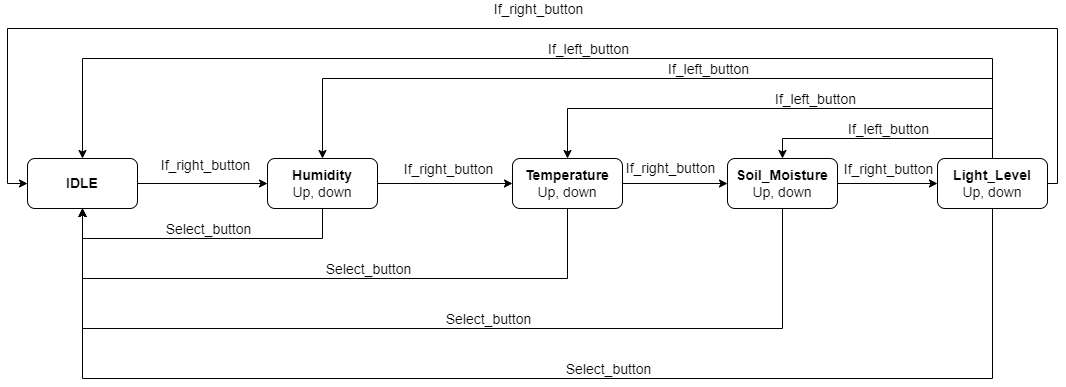

The diagram above was exported from draw.io. Its source (the exported page's mxGraphModel, read from the mxfile embedded in the PNG):
<mxGraphModel dx="1038" dy="579" grid="1" gridSize="10" guides="1" tooltips="1" connect="1" arrows="1" fold="1" page="1" pageScale="1" pageWidth="1169" pageHeight="1654" math="0" shadow="0">
  <root>
    <mxCell id="0" />
    <mxCell id="1" parent="0" />
    <mxCell id="h69b3YyCin1w3ySDGCGs-6" style="edgeStyle=orthogonalEdgeStyle;rounded=0;orthogonalLoop=1;jettySize=auto;html=1;exitX=1;exitY=0.5;exitDx=0;exitDy=0;entryX=0;entryY=0.5;entryDx=0;entryDy=0;" edge="1" parent="1" source="h69b3YyCin1w3ySDGCGs-1" target="h69b3YyCin1w3ySDGCGs-2">
      <mxGeometry relative="1" as="geometry" />
    </mxCell>
    <mxCell id="h69b3YyCin1w3ySDGCGs-1" value="&lt;b&gt;&lt;font style=&quot;font-size: 14px&quot;&gt;IDLE&lt;/font&gt;&lt;/b&gt;" style="rounded=1;whiteSpace=wrap;html=1;" vertex="1" parent="1">
      <mxGeometry x="100" y="170" width="110" height="50" as="geometry" />
    </mxCell>
    <mxCell id="h69b3YyCin1w3ySDGCGs-7" style="edgeStyle=orthogonalEdgeStyle;rounded=0;orthogonalLoop=1;jettySize=auto;html=1;exitX=1;exitY=0.5;exitDx=0;exitDy=0;entryX=0;entryY=0.5;entryDx=0;entryDy=0;" edge="1" parent="1" source="h69b3YyCin1w3ySDGCGs-2" target="h69b3YyCin1w3ySDGCGs-3">
      <mxGeometry relative="1" as="geometry" />
    </mxCell>
    <mxCell id="h69b3YyCin1w3ySDGCGs-31" style="edgeStyle=orthogonalEdgeStyle;rounded=0;orthogonalLoop=1;jettySize=auto;html=1;exitX=0.5;exitY=1;exitDx=0;exitDy=0;fontSize=14;entryX=0.5;entryY=1;entryDx=0;entryDy=0;" edge="1" parent="1" source="h69b3YyCin1w3ySDGCGs-2" target="h69b3YyCin1w3ySDGCGs-1">
      <mxGeometry relative="1" as="geometry">
        <mxPoint x="150" y="220" as="targetPoint" />
        <Array as="points">
          <mxPoint x="395" y="250" />
          <mxPoint x="155" y="250" />
        </Array>
      </mxGeometry>
    </mxCell>
    <mxCell id="h69b3YyCin1w3ySDGCGs-35" value="Select_button" style="edgeLabel;html=1;align=center;verticalAlign=middle;resizable=0;points=[];fontSize=14;" vertex="1" connectable="0" parent="h69b3YyCin1w3ySDGCGs-31">
      <mxGeometry x="-0.0733" y="2" relative="1" as="geometry">
        <mxPoint x="-6" y="-12" as="offset" />
      </mxGeometry>
    </mxCell>
    <mxCell id="h69b3YyCin1w3ySDGCGs-2" value="&lt;font style=&quot;font-size: 14px&quot;&gt;&lt;b&gt;Humidity&lt;br&gt;&lt;/b&gt;Up, down&lt;br&gt;&lt;/font&gt;" style="rounded=1;whiteSpace=wrap;html=1;" vertex="1" parent="1">
      <mxGeometry x="340" y="170" width="110" height="50" as="geometry" />
    </mxCell>
    <mxCell id="h69b3YyCin1w3ySDGCGs-8" style="edgeStyle=orthogonalEdgeStyle;rounded=0;orthogonalLoop=1;jettySize=auto;html=1;exitX=1;exitY=0.5;exitDx=0;exitDy=0;" edge="1" parent="1" source="h69b3YyCin1w3ySDGCGs-3" target="h69b3YyCin1w3ySDGCGs-4">
      <mxGeometry relative="1" as="geometry" />
    </mxCell>
    <mxCell id="h69b3YyCin1w3ySDGCGs-32" style="edgeStyle=orthogonalEdgeStyle;rounded=0;orthogonalLoop=1;jettySize=auto;html=1;exitX=0.5;exitY=1;exitDx=0;exitDy=0;entryX=0.5;entryY=1;entryDx=0;entryDy=0;fontSize=14;" edge="1" parent="1" source="h69b3YyCin1w3ySDGCGs-3" target="h69b3YyCin1w3ySDGCGs-1">
      <mxGeometry relative="1" as="geometry">
        <Array as="points">
          <mxPoint x="640" y="290" />
          <mxPoint x="155" y="290" />
        </Array>
      </mxGeometry>
    </mxCell>
    <mxCell id="h69b3YyCin1w3ySDGCGs-3" value="&lt;b&gt;&lt;font style=&quot;font-size: 14px&quot;&gt;Temperature&lt;br&gt;&lt;/font&gt;&lt;/b&gt;&lt;span style=&quot;font-size: 14px&quot;&gt;Up, down&lt;/span&gt;&lt;b&gt;&lt;font style=&quot;font-size: 14px&quot;&gt;&lt;br&gt;&lt;/font&gt;&lt;/b&gt;" style="rounded=1;whiteSpace=wrap;html=1;" vertex="1" parent="1">
      <mxGeometry x="585" y="170" width="110" height="50" as="geometry" />
    </mxCell>
    <mxCell id="h69b3YyCin1w3ySDGCGs-9" style="edgeStyle=orthogonalEdgeStyle;rounded=0;orthogonalLoop=1;jettySize=auto;html=1;exitX=1;exitY=0.5;exitDx=0;exitDy=0;entryX=0;entryY=0.5;entryDx=0;entryDy=0;" edge="1" parent="1" source="h69b3YyCin1w3ySDGCGs-4" target="h69b3YyCin1w3ySDGCGs-5">
      <mxGeometry relative="1" as="geometry" />
    </mxCell>
    <mxCell id="h69b3YyCin1w3ySDGCGs-33" style="edgeStyle=orthogonalEdgeStyle;rounded=0;orthogonalLoop=1;jettySize=auto;html=1;exitX=0.5;exitY=1;exitDx=0;exitDy=0;entryX=0.5;entryY=1;entryDx=0;entryDy=0;fontSize=14;" edge="1" parent="1" source="h69b3YyCin1w3ySDGCGs-4" target="h69b3YyCin1w3ySDGCGs-1">
      <mxGeometry relative="1" as="geometry">
        <Array as="points">
          <mxPoint x="855" y="340" />
          <mxPoint x="155" y="340" />
        </Array>
      </mxGeometry>
    </mxCell>
    <mxCell id="h69b3YyCin1w3ySDGCGs-4" value="&lt;b&gt;&lt;font style=&quot;font-size: 14px&quot;&gt;Soil_Moisture&lt;br&gt;&lt;/font&gt;&lt;/b&gt;&lt;span style=&quot;font-size: 14px&quot;&gt;Up, down&lt;/span&gt;&lt;b&gt;&lt;font style=&quot;font-size: 14px&quot;&gt;&lt;br&gt;&lt;/font&gt;&lt;/b&gt;" style="rounded=1;whiteSpace=wrap;html=1;" vertex="1" parent="1">
      <mxGeometry x="800" y="170" width="110" height="50" as="geometry" />
    </mxCell>
    <mxCell id="h69b3YyCin1w3ySDGCGs-10" style="edgeStyle=orthogonalEdgeStyle;rounded=0;orthogonalLoop=1;jettySize=auto;html=1;exitX=1;exitY=0.5;exitDx=0;exitDy=0;entryX=0;entryY=0.5;entryDx=0;entryDy=0;" edge="1" parent="1" source="h69b3YyCin1w3ySDGCGs-5" target="h69b3YyCin1w3ySDGCGs-1">
      <mxGeometry relative="1" as="geometry">
        <Array as="points">
          <mxPoint x="1130" y="195" />
          <mxPoint x="1130" y="40" />
          <mxPoint x="80" y="40" />
          <mxPoint x="80" y="195" />
        </Array>
      </mxGeometry>
    </mxCell>
    <mxCell id="h69b3YyCin1w3ySDGCGs-11" style="edgeStyle=orthogonalEdgeStyle;rounded=0;orthogonalLoop=1;jettySize=auto;html=1;exitX=0.5;exitY=0;exitDx=0;exitDy=0;" edge="1" parent="1" source="h69b3YyCin1w3ySDGCGs-5">
      <mxGeometry relative="1" as="geometry">
        <mxPoint x="855" y="170" as="targetPoint" />
        <Array as="points">
          <mxPoint x="1065" y="150" />
          <mxPoint x="855" y="150" />
        </Array>
      </mxGeometry>
    </mxCell>
    <mxCell id="h69b3YyCin1w3ySDGCGs-12" style="edgeStyle=orthogonalEdgeStyle;rounded=0;orthogonalLoop=1;jettySize=auto;html=1;exitX=0.5;exitY=0;exitDx=0;exitDy=0;" edge="1" parent="1" source="h69b3YyCin1w3ySDGCGs-5">
      <mxGeometry relative="1" as="geometry">
        <mxPoint x="640" y="170" as="targetPoint" />
        <Array as="points">
          <mxPoint x="1065" y="120" />
          <mxPoint x="640" y="120" />
        </Array>
      </mxGeometry>
    </mxCell>
    <mxCell id="h69b3YyCin1w3ySDGCGs-15" value="If_left_button" style="edgeLabel;html=1;align=center;verticalAlign=middle;resizable=0;points=[];fontSize=14;" vertex="1" connectable="0" parent="h69b3YyCin1w3ySDGCGs-12">
      <mxGeometry x="0.4062" y="1" relative="1" as="geometry">
        <mxPoint x="141" y="-11" as="offset" />
      </mxGeometry>
    </mxCell>
    <mxCell id="h69b3YyCin1w3ySDGCGs-13" style="edgeStyle=orthogonalEdgeStyle;rounded=0;orthogonalLoop=1;jettySize=auto;html=1;exitX=0.5;exitY=1;exitDx=0;exitDy=0;entryX=0.5;entryY=0;entryDx=0;entryDy=0;" edge="1" parent="1" source="h69b3YyCin1w3ySDGCGs-5" target="h69b3YyCin1w3ySDGCGs-2">
      <mxGeometry relative="1" as="geometry">
        <Array as="points">
          <mxPoint x="1065" y="90" />
          <mxPoint x="395" y="90" />
        </Array>
      </mxGeometry>
    </mxCell>
    <mxCell id="h69b3YyCin1w3ySDGCGs-14" style="edgeStyle=orthogonalEdgeStyle;rounded=0;orthogonalLoop=1;jettySize=auto;html=1;exitX=0.5;exitY=0;exitDx=0;exitDy=0;entryX=0.5;entryY=0;entryDx=0;entryDy=0;" edge="1" parent="1" source="h69b3YyCin1w3ySDGCGs-5" target="h69b3YyCin1w3ySDGCGs-1">
      <mxGeometry relative="1" as="geometry">
        <Array as="points">
          <mxPoint x="1065" y="70" />
          <mxPoint x="155" y="70" />
        </Array>
      </mxGeometry>
    </mxCell>
    <mxCell id="h69b3YyCin1w3ySDGCGs-34" style="edgeStyle=orthogonalEdgeStyle;rounded=0;orthogonalLoop=1;jettySize=auto;html=1;exitX=0.5;exitY=1;exitDx=0;exitDy=0;entryX=0.5;entryY=1;entryDx=0;entryDy=0;fontSize=14;" edge="1" parent="1" source="h69b3YyCin1w3ySDGCGs-5" target="h69b3YyCin1w3ySDGCGs-1">
      <mxGeometry relative="1" as="geometry">
        <Array as="points">
          <mxPoint x="1065" y="390" />
          <mxPoint x="155" y="390" />
        </Array>
      </mxGeometry>
    </mxCell>
    <mxCell id="h69b3YyCin1w3ySDGCGs-5" value="&lt;b&gt;&lt;font style=&quot;font-size: 14px&quot;&gt;Light_Level&lt;br&gt;&lt;/font&gt;&lt;/b&gt;&lt;span style=&quot;font-size: 14px&quot;&gt;Up, down&lt;/span&gt;&lt;b&gt;&lt;font style=&quot;font-size: 14px&quot;&gt;&lt;br&gt;&lt;/font&gt;&lt;/b&gt;" style="rounded=1;whiteSpace=wrap;html=1;" vertex="1" parent="1">
      <mxGeometry x="1010" y="170" width="110" height="50" as="geometry" />
    </mxCell>
    <mxCell id="h69b3YyCin1w3ySDGCGs-18" value="If_left_button" style="edgeLabel;html=1;align=center;verticalAlign=middle;resizable=0;points=[];fontSize=14;" vertex="1" connectable="0" parent="1">
      <mxGeometry x="960" y="140" as="geometry" />
    </mxCell>
    <mxCell id="h69b3YyCin1w3ySDGCGs-22" value="If_right_button" style="edgeLabel;html=1;align=center;verticalAlign=middle;resizable=0;points=[];fontSize=14;" vertex="1" connectable="0" parent="1">
      <mxGeometry x="520" y="180" as="geometry" />
    </mxCell>
    <mxCell id="h69b3YyCin1w3ySDGCGs-24" value="If_right_button" style="edgeLabel;html=1;align=center;verticalAlign=middle;resizable=0;points=[];fontSize=14;" vertex="1" connectable="0" parent="1">
      <mxGeometry x="750" y="180" as="geometry">
        <mxPoint x="-8" y="-1" as="offset" />
      </mxGeometry>
    </mxCell>
    <mxCell id="h69b3YyCin1w3ySDGCGs-25" value="If_right_button" style="edgeLabel;html=1;align=center;verticalAlign=middle;resizable=0;points=[];fontSize=14;" vertex="1" connectable="0" parent="1">
      <mxGeometry x="960" y="180" as="geometry" />
    </mxCell>
    <mxCell id="h69b3YyCin1w3ySDGCGs-26" value="If_right_button" style="edgeLabel;html=1;align=center;verticalAlign=middle;resizable=0;points=[];fontSize=14;" vertex="1" connectable="0" parent="1">
      <mxGeometry x="280" y="180" as="geometry">
        <mxPoint x="-3" y="-4" as="offset" />
      </mxGeometry>
    </mxCell>
    <mxCell id="h69b3YyCin1w3ySDGCGs-27" value="If_left_button" style="edgeLabel;html=1;align=center;verticalAlign=middle;resizable=0;points=[];fontSize=14;" vertex="1" connectable="0" parent="1">
      <mxGeometry x="780" y="80" as="geometry" />
    </mxCell>
    <mxCell id="h69b3YyCin1w3ySDGCGs-28" value="If_left_button" style="edgeLabel;html=1;align=center;verticalAlign=middle;resizable=0;points=[];fontSize=14;" vertex="1" connectable="0" parent="1">
      <mxGeometry x="660" y="60" as="geometry" />
    </mxCell>
    <mxCell id="h69b3YyCin1w3ySDGCGs-29" value="If_right_button" style="edgeLabel;html=1;align=center;verticalAlign=middle;resizable=0;points=[];fontSize=14;" vertex="1" connectable="0" parent="1">
      <mxGeometry x="610" y="20" as="geometry" />
    </mxCell>
    <mxCell id="h69b3YyCin1w3ySDGCGs-36" value="Select_button" style="edgeLabel;html=1;align=center;verticalAlign=middle;resizable=0;points=[];fontSize=14;" vertex="1" connectable="0" parent="1">
      <mxGeometry x="440" y="280" as="geometry" />
    </mxCell>
    <mxCell id="h69b3YyCin1w3ySDGCGs-37" value="Select_button" style="edgeLabel;html=1;align=center;verticalAlign=middle;resizable=0;points=[];fontSize=14;" vertex="1" connectable="0" parent="1">
      <mxGeometry x="560" y="330" as="geometry" />
    </mxCell>
    <mxCell id="h69b3YyCin1w3ySDGCGs-38" value="Select_button" style="edgeLabel;html=1;align=center;verticalAlign=middle;resizable=0;points=[];fontSize=14;" vertex="1" connectable="0" parent="1">
      <mxGeometry x="680" y="380" as="geometry" />
    </mxCell>
  </root>
</mxGraphModel>